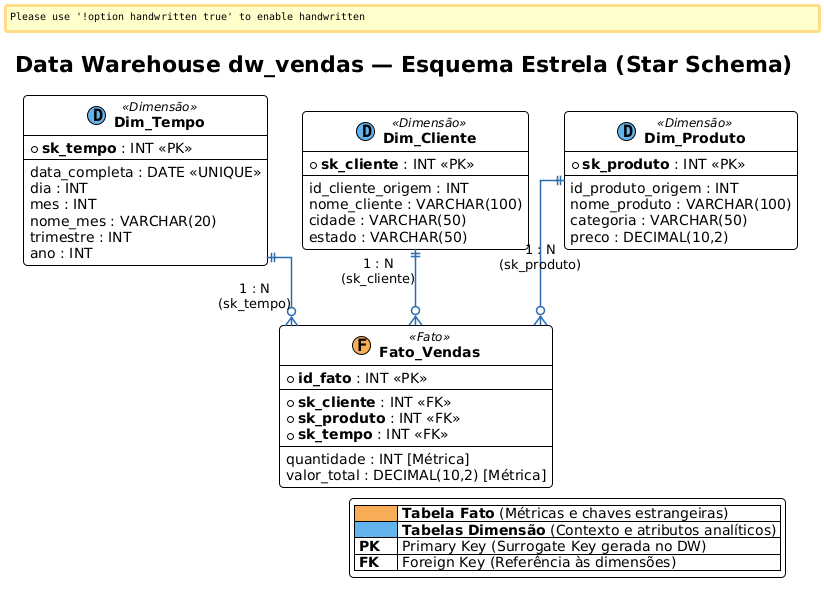

The diagram above was rendered by PlantUML. Its source (embedded in the PNG):
@startuml
!theme plain
skinparam linetype ortho
skinparam roundcorner 8
skinparam shadowing false
skinparam handwritten false

skinparam entity {
    BackgroundColor #FFFFFF
    BorderColor #1A365D
    FontColor #1A202C
    FontSize 12
    FontStyle normal
    HeaderBackgroundColor #EDF2F7
}

skinparam arrow {
    Color #2B6CB0
    Thickness 1.5
}

title **Data Warehouse dw_vendas — Esquema Estrela (Star Schema)**

' ──────────────────────────────────────────────
' ENTIDADES / TABELAS
' ──────────────────────────────────────────────

entity "**Dim_Tempo**" as Dim_Tempo << (D,#63B3ED) Dimensão >> {
    * **sk_tempo** : INT <<PK>>
    --
    data_completa : DATE <<UNIQUE>>
    dia : INT
    mes : INT
    nome_mes : VARCHAR(20)
    trimestre : INT
    ano : INT
}

entity "**Dim_Cliente**" as Dim_Cliente << (D,#63B3ED) Dimensão >> {
    * **sk_cliente** : INT <<PK>>
    --
    id_cliente_origem : INT
    nome_cliente : VARCHAR(100)
    cidade : VARCHAR(50)
    estado : VARCHAR(50)
}

entity "**Dim_Produto**" as Dim_Produto << (D,#63B3ED) Dimensão >> {
    * **sk_produto** : INT <<PK>>
    --
    id_produto_origem : INT
    nome_produto : VARCHAR(100)
    categoria : VARCHAR(50)
    preco : DECIMAL(10,2)
}

entity "**Fato_Vendas**" as Fato_Vendas << (F,#F6AD55) Fato >> {
    * **id_fato** : INT <<PK>>
    --
    * **sk_cliente** : INT <<FK>>
    * **sk_produto** : INT <<FK>>
    * **sk_tempo** : INT <<FK>>
    --
    quantidade : INT [Métrica]
    valor_total : DECIMAL(10,2) [Métrica]
}

' ──────────────────────────────────────────────
' RELACIONAMENTOS (Star Schema: 1 Dimensão para N Fatos)
' ──────────────────────────────────────────────

Dim_Tempo   ||--o{ Fato_Vendas : "1 : N\n(sk_tempo)"
Dim_Cliente ||--o{ Fato_Vendas : "1 : N\n(sk_cliente)"
Dim_Produto ||--o{ Fato_Vendas : "1 : N\n(sk_produto)"

' ──────────────────────────────────────────────
' LEGENDA
' ──────────────────────────────────────────────
legend right
  |<#F6AD55>  | **Tabela Fato** (Métricas e chaves estrangeiras) |
  |<#63B3ED>  | **Tabelas Dimensão** (Contexto e atributos analíticos) |
  | **PK**    | Primary Key (Surrogate Key gerada no DW) |
  | **FK**    | Foreign Key (Referência às dimensões) |
endlegend
@enduml